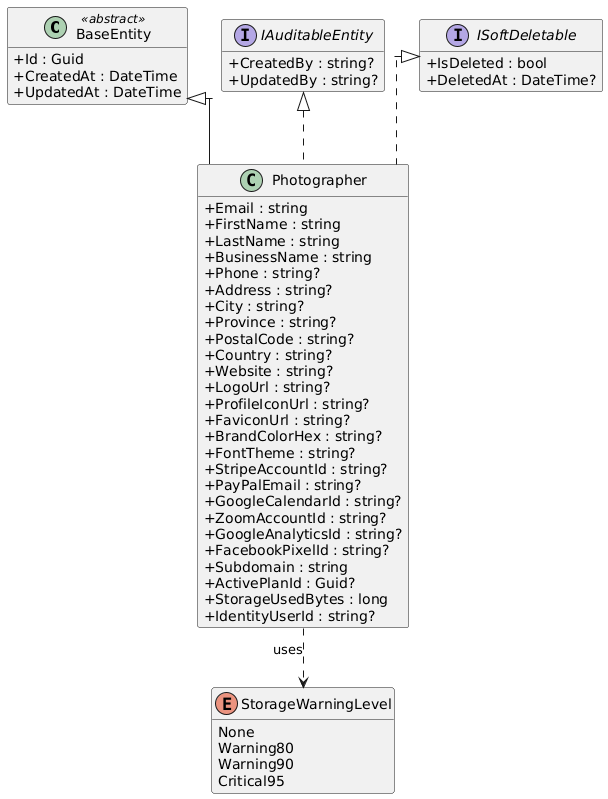

The diagram above was rendered by PlantUML. Its source (embedded in the PNG):
@startuml
skinparam classAttributeIconSize 0
skinparam linetype ortho
hide empty methods

class BaseEntity <<abstract>> {
  +Id : Guid
  +CreatedAt : DateTime
  +UpdatedAt : DateTime
}

interface IAuditableEntity {
  +CreatedBy : string?
  +UpdatedBy : string?
}

interface ISoftDeletable {
  +IsDeleted : bool
  +DeletedAt : DateTime?
}

class Photographer {
  +Email : string
  +FirstName : string
  +LastName : string
  +BusinessName : string
  +Phone : string?
  +Address : string?
  +City : string?
  +Province : string?
  +PostalCode : string?
  +Country : string?
  +Website : string?
  +LogoUrl : string?
  +ProfileIconUrl : string?
  +FaviconUrl : string?
  +BrandColorHex : string?
  +FontTheme : string?
  +StripeAccountId : string?
  +PayPalEmail : string?
  +GoogleCalendarId : string?
  +ZoomAccountId : string?
  +GoogleAnalyticsId : string?
  +FacebookPixelId : string?
  +Subdomain : string
  +ActivePlanId : Guid?
  +StorageUsedBytes : long
  +IdentityUserId : string?
}

enum StorageWarningLevel {
  None
  Warning80
  Warning90
  Critical95
}

BaseEntity <|-- Photographer
IAuditableEntity <|.. Photographer
ISoftDeletable <|.. Photographer
Photographer ..> StorageWarningLevel : uses
@enduml